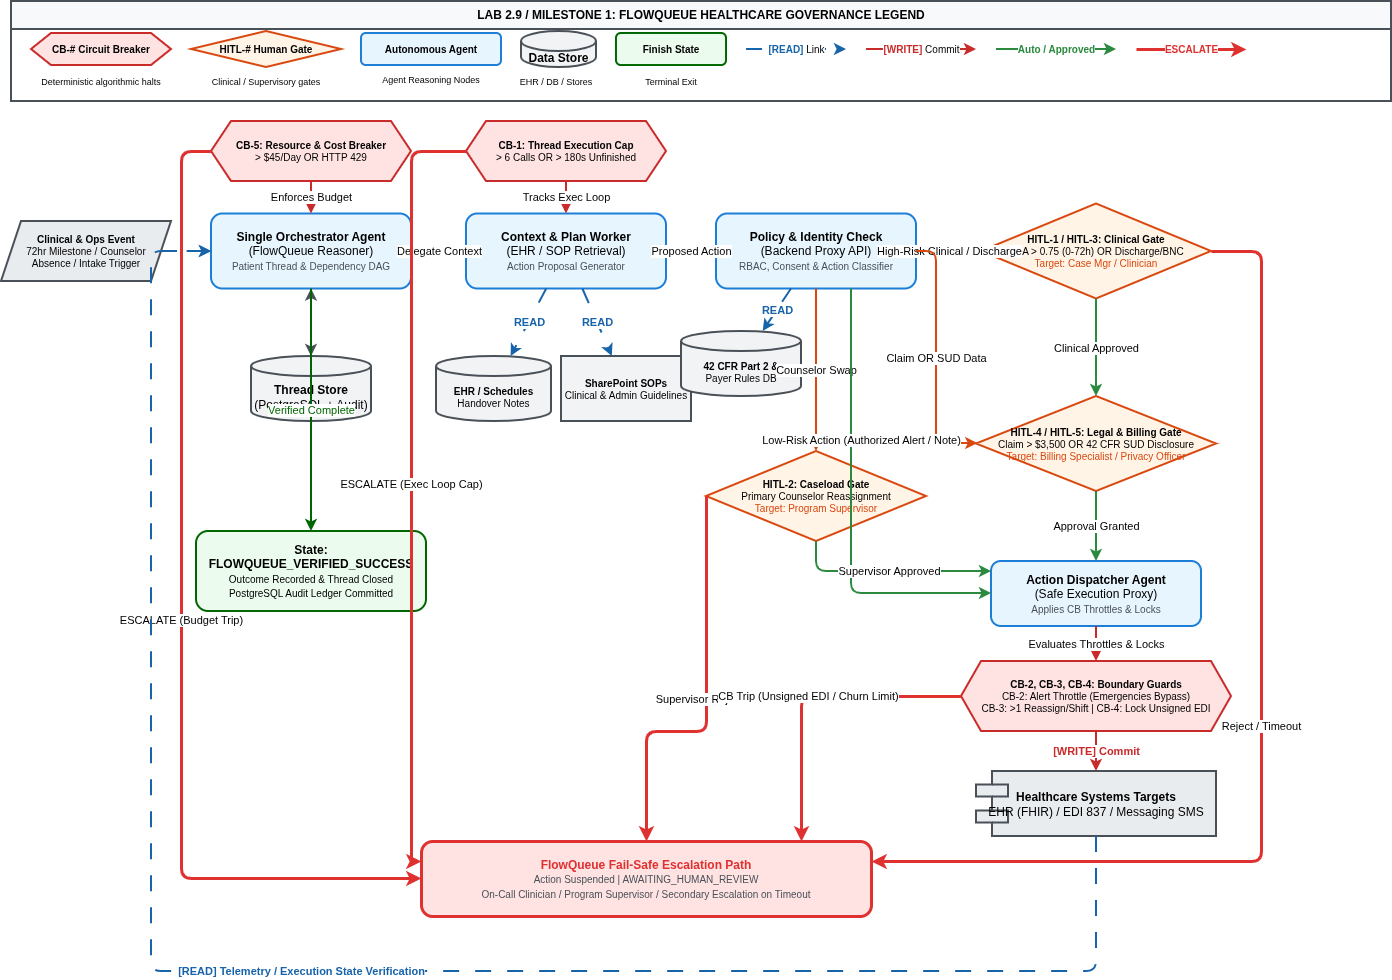

The diagram above was exported from draw.io. Its source (the exported page's mxGraphModel, read from the mxfile embedded in the PNG):
<mxGraphModel dx="1663" dy="1049" grid="1" gridSize="10" guides="1" tooltips="1" connect="1" arrows="1" fold="1" page="1" pageScale="1" pageWidth="1100" pageHeight="850" math="0" shadow="0">
  <root>
    <mxCell id="0" />
    <mxCell id="1" parent="0" />
    <mxCell id="legend_box" parent="1" style="swimlane;whiteSpace=wrap;html=1;fillColor=#f8f9fa;strokeColor=#495057;strokeWidth=2;fontStyle=1;align=center;verticalAlign=top;startSize=28;" value="&lt;b&gt;LAB 2.9 / MILESTONE 1: FLOWQUEUE HEALTHCARE GOVERNANCE LEGEND&lt;/b&gt;" vertex="1">
      <mxGeometry height="100" width="1380" x="40" y="20" as="geometry" />
    </mxCell>
    <mxCell id="leg_cb" parent="legend_box" style="shape=hexagon;perimeter=hexagonPerimeter2;whiteSpace=wrap;html=1;fixedSize=1;fillColor=#ffe3e3;strokeColor=#c92a2a;strokeWidth=2;fontSize=10;" value="&lt;b&gt;CB-# Circuit Breaker&lt;/b&gt;" vertex="1">
      <mxGeometry height="32" width="140" x="20" y="32" as="geometry" />
    </mxCell>
    <mxCell id="leg_hitl" parent="legend_box" style="rhombus;whiteSpace=wrap;html=1;fillColor=#fff4e6;strokeColor=#d9480f;strokeWidth=2;fontSize=10;" value="&lt;b&gt;HITL-# Human Gate&lt;/b&gt;" vertex="1">
      <mxGeometry height="36" width="150" x="180" y="30" as="geometry" />
    </mxCell>
    <mxCell id="leg_agent" parent="legend_box" style="rounded=1;whiteSpace=wrap;html=1;fillColor=#e7f5ff;strokeColor=#1c7ed6;strokeWidth=2;fontSize=10;" value="&lt;b&gt;Autonomous Agent&lt;/b&gt;" vertex="1">
      <mxGeometry height="32" width="140" x="350" y="32" as="geometry" />
    </mxCell>
    <mxCell id="leg_data" parent="legend_box" style="shape=cylinder3;whiteSpace=wrap;html=1;boundedLbl=1;backgroundOutline=1;size=10;fillColor=#f1f3f5;strokeColor=#495057;strokeWidth=2;" value="&lt;b&gt;Data Store&lt;/b&gt;" vertex="1">
      <mxGeometry height="36" width="75" x="510" y="30" as="geometry" />
    </mxCell>
    <mxCell id="leg_finish" parent="legend_box" style="rounded=1;whiteSpace=wrap;html=1;strokeColor=#006600;strokeWidth=2;fillColor=#ebfbee;fontSize=10;" value="&lt;b&gt;Finish State&lt;/b&gt;" vertex="1">
      <mxGeometry height="32" width="110" x="605" y="32" as="geometry" />
    </mxCell>
    <mxCell id="leg_read" edge="1" parent="legend_box" style="endArrow=classic;html=1;strokeColor=#1864ab;strokeWidth=2;dashed=1;dashPattern=8 8;fontSize=10;" value="&lt;b style=&quot;color:#1864ab;&quot;&gt;[READ]&lt;/b&gt; Link">
      <mxGeometry height="50" relative="1" width="50" as="geometry">
        <mxPoint x="735" y="48" as="sourcePoint" />
        <mxPoint x="835" y="48" as="targetPoint" />
      </mxGeometry>
    </mxCell>
    <mxCell id="leg_write" edge="1" parent="legend_box" style="endArrow=classic;html=1;strokeColor=#c92a2a;strokeWidth=2;fontSize=10;" value="&lt;b style=&quot;color:#c92a2a;&quot;&gt;[WRITE]&lt;/b&gt; Commit">
      <mxGeometry height="50" relative="1" width="50" as="geometry">
        <mxPoint x="855" y="48" as="sourcePoint" />
        <mxPoint x="965" y="48" as="targetPoint" />
      </mxGeometry>
    </mxCell>
    <mxCell id="leg_auto" edge="1" parent="legend_box" style="endArrow=classic;html=1;strokeColor=#2b8a3e;strokeWidth=2;fontSize=10;" value="&lt;b style=&quot;color:#2b8a3e;&quot;&gt;Auto / Approved&lt;/b&gt;">
      <mxGeometry height="50" relative="1" width="50" as="geometry">
        <mxPoint x="985" y="48" as="sourcePoint" />
        <mxPoint x="1105" y="48" as="targetPoint" />
      </mxGeometry>
    </mxCell>
    <mxCell id="leg_esc" edge="1" parent="legend_box" style="endArrow=classic;html=1;strokeColor=#e03131;strokeWidth=3;fontSize=10;" value="&lt;b style=&quot;color:#e03131;&quot;&gt;ESCALATE&lt;/b&gt;">
      <mxGeometry height="50" relative="1" width="50" as="geometry">
        <mxPoint x="1125" y="48" as="sourcePoint" />
        <mxPoint x="1235" y="48" as="targetPoint" />
      </mxGeometry>
    </mxCell>
    <mxCell id="leg_sub_cb" parent="legend_box" style="text;html=1;whiteSpace=wrap;strokeColor=none;fillColor=none;align=center;verticalAlign=middle;fontSize=9;" value="Deterministic algorithmic halts" vertex="1">
      <mxGeometry height="30" width="180" y="66" as="geometry" />
    </mxCell>
    <mxCell id="leg_sub_hitl" parent="legend_box" style="text;html=1;whiteSpace=wrap;strokeColor=none;fillColor=none;align=center;verticalAlign=middle;fontSize=9;" value="Clinical / Supervisory gates" vertex="1">
      <mxGeometry height="30" width="180" x="165" y="66" as="geometry" />
    </mxCell>
    <mxCell id="leg_sub_agent" parent="legend_box" style="text;html=1;whiteSpace=wrap;strokeColor=none;fillColor=none;align=center;verticalAlign=middle;fontSize=9;" value="Agent Reasoning Nodes" vertex="1">
      <mxGeometry height="30" width="140" x="350" y="64" as="geometry" />
    </mxCell>
    <mxCell id="leg_sub_data" parent="legend_box" style="text;html=1;whiteSpace=wrap;strokeColor=none;fillColor=none;align=center;verticalAlign=middle;fontSize=9;" value="EHR / DB / Stores" vertex="1">
      <mxGeometry height="30" width="120" x="485" y="66" as="geometry" />
    </mxCell>
    <mxCell id="leg_sub_fin" parent="legend_box" style="text;html=1;whiteSpace=wrap;strokeColor=none;fillColor=none;align=center;verticalAlign=middle;fontSize=9;" value="Terminal Exit" vertex="1">
      <mxGeometry height="30" width="110" x="605" y="66" as="geometry" />
    </mxCell>
    <mxCell id="node_event_trigger" parent="1" style="shape=parallelogram;perimeter=parallelogramPerimeter;whiteSpace=wrap;html=1;fixedSize=1;fillColor=#e9ecef;strokeColor=#495057;strokeWidth=2;fontSize=10;" value="&lt;b&gt;Clinical &amp;amp; Ops Event&lt;/b&gt;&lt;br&gt;72hr Milestone / Counselor&lt;br&gt;Absence / Intake Trigger" vertex="1">
      <mxGeometry height="60" width="170" x="30" y="240" as="geometry" />
    </mxCell>
    <mxCell id="node_cb5" parent="1" style="shape=hexagon;perimeter=hexagonPerimeter2;whiteSpace=wrap;html=1;fixedSize=1;fillColor=#ffe3e3;strokeColor=#c92a2a;strokeWidth=2;fontSize=10;" value="&lt;b&gt;CB-5: Resource &amp;amp; Cost Breaker&lt;/b&gt;&lt;br&gt;&amp;gt; $45/Day OR HTTP 429" vertex="1">
      <mxGeometry height="60" width="200" x="240" y="140" as="geometry" />
    </mxCell>
    <mxCell id="node_agent_orchestrator" parent="1" style="rounded=1;whiteSpace=wrap;html=1;fillColor=#e7f5ff;strokeColor=#1c7ed6;strokeWidth=2;" value="&lt;b&gt;Single Orchestrator Agent&lt;/b&gt;&lt;br&gt;(FlowQueue Reasoner)&lt;br&gt;&lt;font color=&quot;#495057&quot; style=&quot;font-size:10px;&quot;&gt;Patient Thread &amp;amp; Dependency DAG&lt;/font&gt;" vertex="1">
      <mxGeometry height="75" width="200" x="240" y="232.5" as="geometry" />
    </mxCell>
    <mxCell id="node_thread_store" parent="1" style="shape=cylinder3;whiteSpace=wrap;html=1;boundedLbl=1;backgroundOutline=1;size=10;fillColor=#f1f3f5;strokeColor=#495057;strokeWidth=2;" value="&lt;b&gt;Thread Store&lt;/b&gt;&lt;br&gt;(PostgreSQL + Audit)" vertex="1">
      <mxGeometry height="65" width="120" x="280" y="375" as="geometry" />
    </mxCell>
    <mxCell id="node_cb1" parent="1" style="shape=hexagon;perimeter=hexagonPerimeter2;whiteSpace=wrap;html=1;fixedSize=1;fillColor=#ffe3e3;strokeColor=#c92a2a;strokeWidth=2;fontSize=10;" value="&lt;b&gt;CB-1: Thread Execution Cap&lt;/b&gt;&lt;br&gt;&amp;gt; 6 Calls OR &amp;gt; 180s Unfinished" vertex="1">
      <mxGeometry height="60" width="200" x="495" y="140" as="geometry" />
    </mxCell>
    <mxCell id="node_agent_planner" parent="1" style="rounded=1;whiteSpace=wrap;html=1;fillColor=#e7f5ff;strokeColor=#1c7ed6;strokeWidth=2;" value="&lt;b&gt;Context &amp;amp; Plan Worker&lt;/b&gt;&lt;br&gt;(EHR / SOP Retrieval)&lt;br&gt;&lt;font color=&quot;#495057&quot; style=&quot;font-size:10px;&quot;&gt;Action Proposal Generator&lt;/font&gt;" vertex="1">
      <mxGeometry height="75" width="200" x="495" y="232.5" as="geometry" />
    </mxCell>
    <mxCell id="node_ehr_db" parent="1" style="shape=cylinder3;whiteSpace=wrap;html=1;boundedLbl=1;backgroundOutline=1;size=10;fillColor=#f1f3f5;strokeColor=#495057;strokeWidth=2;fontSize=10;" value="&lt;b&gt;EHR / Schedules&lt;/b&gt;&lt;br&gt;Handover Notes" vertex="1">
      <mxGeometry height="65" width="115" x="465" y="375" as="geometry" />
    </mxCell>
    <mxCell id="node_sharepoint" parent="1" style="rounded=0;whiteSpace=wrap;html=1;fillColor=#f1f3f5;strokeColor=#495057;strokeWidth=2;fontSize=10;" value="&lt;b&gt;SharePoint SOPs&lt;/b&gt;&lt;br&gt;Clinical &amp;amp; Admin Guidelines" vertex="1">
      <mxGeometry height="65" width="130" x="590" y="375" as="geometry" />
    </mxCell>
    <mxCell id="node_agent_policy" parent="1" style="rounded=1;whiteSpace=wrap;html=1;fillColor=#e7f5ff;strokeColor=#1c7ed6;strokeWidth=2;" value="&lt;b&gt;Policy &amp;amp; Identity Check&lt;/b&gt;&lt;br&gt;(Backend Proxy API)&lt;br&gt;&lt;font color=&quot;#495057&quot; style=&quot;font-size:10px;&quot;&gt;RBAC, Consent &amp;amp; Action Classifier&lt;/font&gt;" vertex="1">
      <mxGeometry height="75" width="200" x="745" y="232.5" as="geometry" />
    </mxCell>
    <mxCell id="node_policy_rules" parent="1" style="shape=cylinder3;whiteSpace=wrap;html=1;boundedLbl=1;backgroundOutline=1;size=10;fillColor=#f1f3f5;strokeColor=#495057;strokeWidth=2;fontSize=10;" value="&lt;b&gt;42 CFR Part 2 &amp;amp;&lt;/b&gt;&lt;br&gt;Payer Rules DB" vertex="1">
      <mxGeometry height="65" width="120" x="710" y="350" as="geometry" />
    </mxCell>
    <mxCell id="node_hitl_clinical" parent="1" style="rhombus;whiteSpace=wrap;html=1;fillColor=#fff4e6;strokeColor=#d9480f;strokeWidth=2;fontSize=10;" value="&lt;b&gt;HITL-1 / HITL-3: Clinical Gate&lt;/b&gt;&lt;br&gt;ACA &amp;gt; 0.75 (0-72h) OR Discharge/BNC&lt;br&gt;&lt;font color=&quot;#d9480f&quot;&gt;Target: Case Mgr / Clinician&lt;/font&gt;" vertex="1">
      <mxGeometry height="95" width="230" x="1010" y="222.5" as="geometry" />
    </mxCell>
    <mxCell id="node_hitl_caseload" parent="1" style="rhombus;whiteSpace=wrap;html=1;fillColor=#fff4e6;strokeColor=#d9480f;strokeWidth=2;fontSize=10;" value="&lt;b&gt;HITL-2: Caseload Gate&lt;/b&gt;&lt;br&gt;Primary Counselor Reassignment&lt;br&gt;&lt;font color=&quot;#d9480f&quot;&gt;Target: Program Supervisor&lt;/font&gt;" vertex="1">
      <mxGeometry height="90" width="220" x="735" y="470" as="geometry" />
    </mxCell>
    <mxCell id="node_hitl_billing" parent="1" style="rhombus;whiteSpace=wrap;html=1;fillColor=#fff4e6;strokeColor=#d9480f;strokeWidth=2;fontSize=10;" value="&lt;b&gt;HITL-4 / HITL-5: Legal &amp;amp; Billing Gate&lt;/b&gt;&lt;br&gt;Claim &amp;gt; $3,500 OR 42 CFR SUD Disclosure&lt;br&gt;&lt;font color=&quot;#d9480f&quot;&gt;Target: Billing Specialist / Privacy Officer&lt;/font&gt;" vertex="1">
      <mxGeometry height="95" width="240" x="1005" y="415" as="geometry" />
    </mxCell>
    <mxCell id="node_agent_dispatcher" parent="1" style="rounded=1;whiteSpace=wrap;html=1;fillColor=#e7f5ff;strokeColor=#1c7ed6;strokeWidth=2;" value="&lt;b&gt;Action Dispatcher Agent&lt;/b&gt;&lt;br&gt;(Safe Execution Proxy)&lt;br&gt;&lt;font color=&quot;#495057&quot; style=&quot;font-size:10px;&quot;&gt;Applies CB Throttles &amp;amp; Locks&lt;/font&gt;" vertex="1">
      <mxGeometry height="65" width="210" x="1020" y="580" as="geometry" />
    </mxCell>
    <mxCell id="node_cb_action" parent="1" style="shape=hexagon;perimeter=hexagonPerimeter2;whiteSpace=wrap;html=1;fixedSize=1;fillColor=#ffe3e3;strokeColor=#c92a2a;strokeWidth=2;fontSize=10;" value="&lt;b&gt;CB-2, CB-3, CB-4: Boundary Guards&lt;/b&gt;&lt;br&gt;CB-2: Alert Throttle (Emergencies Bypass)&lt;br&gt;CB-3: &amp;gt;1 Reassign/Shift | CB-4: Lock Unsigned EDI" vertex="1">
      <mxGeometry height="70" width="270" x="990" y="680" as="geometry" />
    </mxCell>
    <mxCell id="node_prod_target" parent="1" style="shape=component;whiteSpace=wrap;html=1;fillColor=#e9ecef;strokeColor=#495057;strokeWidth=2;" value="&lt;b&gt;Healthcare Systems Targets&lt;/b&gt;&lt;br&gt;EHR (FHIR) / EDI 837 / Messaging SMS" vertex="1">
      <mxGeometry height="65" width="240" x="1005" y="790" as="geometry" />
    </mxCell>
    <mxCell id="node_escalation_sink" parent="1" style="rounded=1;whiteSpace=wrap;html=1;fillColor=#ffe3e3;strokeColor=#e03131;strokeWidth=3;" value="&lt;b style=&quot;color:#e03131;&quot;&gt;FlowQueue Fail-Safe Escalation Path&lt;/b&gt;&lt;br&gt;&lt;font color=&quot;#495057&quot; style=&quot;font-size:10px;&quot;&gt;Action Suspended | AWAITING_HUMAN_REVIEW&lt;br&gt;On-Call Clinician / Program Supervisor / Secondary Escalation on Timeout&lt;/font&gt;" vertex="1">
      <mxGeometry height="75" width="450" x="450" y="860" as="geometry" />
    </mxCell>
    <mxCell id="node_verified_success" parent="1" style="rounded=1;whiteSpace=wrap;html=1;roundedPerimeter=1;strokeColor=#006600;strokeWidth=2;fillColor=#ebfbee;shadow=0;" value="&lt;b&gt;State: FLOWQUEUE_VERIFIED_SUCCESS&lt;/b&gt;&lt;br&gt;&lt;font style=&quot;font-size: 10px;&quot;&gt;Outcome Recorded &amp;amp; Thread Closed&lt;br&gt;PostgreSQL Audit Ledger Committed&lt;/font&gt;" vertex="1">
      <mxGeometry height="80" width="230" x="225" y="550" as="geometry" />
    </mxCell>
    <mxCell id="e_trigger_orch" edge="1" parent="1" source="node_event_trigger" style="endArrow=classic;html=1;dashed=1;dashPattern=8 8;strokeWidth=2;strokeColor=#1864ab;" target="node_agent_orchestrator">
      <mxGeometry relative="1" as="geometry" />
    </mxCell>
    <mxCell id="e_cb5_orch" edge="1" parent="1" source="node_cb5" style="endArrow=classic;html=1;strokeWidth=2;strokeColor=#c92a2a;" target="node_agent_orchestrator" value="Enforces Budget">
      <mxGeometry relative="1" as="geometry" />
    </mxCell>
    <mxCell id="e_state_sync" edge="1" parent="1" source="node_agent_orchestrator" style="endArrow=classic;startArrow=classic;html=1;strokeWidth=2;strokeColor=#495057;" target="node_thread_store">
      <mxGeometry relative="1" as="geometry" />
    </mxCell>
    <mxCell id="e_orch_delegate" edge="1" parent="1" source="node_agent_orchestrator" style="endArrow=classic;html=1;strokeWidth=2;strokeColor=#1c7ed6;" target="node_agent_planner" value="Delegate Context">
      <mxGeometry relative="1" as="geometry" />
    </mxCell>
    <mxCell id="e_cb1_planner" edge="1" parent="1" source="node_cb1" style="endArrow=classic;html=1;strokeWidth=2;strokeColor=#c92a2a;" target="node_agent_planner" value="Tracks Exec Loop">
      <mxGeometry relative="1" as="geometry" />
    </mxCell>
    <mxCell id="e_ehr_read" edge="1" parent="1" source="node_agent_planner" style="endArrow=classic;html=1;dashed=1;dashPattern=8 8;strokeWidth=2;strokeColor=#1864ab;" target="node_ehr_db" value="&lt;b style=&quot;color:#1864ab;&quot;&gt;READ&lt;/b&gt;">
      <mxGeometry relative="1" as="geometry" />
    </mxCell>
    <mxCell id="e_sop_read" edge="1" parent="1" source="node_agent_planner" style="endArrow=classic;dashed=1;dashPattern=8 8;html=1;strokeWidth=2;strokeColor=#1864ab;" target="node_sharepoint" value="&lt;b style=&quot;color:#1864ab;&quot;&gt;READ&lt;/b&gt;">
      <mxGeometry relative="1" as="geometry" />
    </mxCell>
    <mxCell id="e_planner_policy" edge="1" parent="1" source="node_agent_planner" style="endArrow=classic;html=1;strokeWidth=2;strokeColor=#1c7ed6;" target="node_agent_policy" value="Proposed Action">
      <mxGeometry relative="1" as="geometry" />
    </mxCell>
    <mxCell id="e_policy_repo" edge="1" parent="1" source="node_agent_policy" style="endArrow=classic;dashed=1;dashPattern=8 8;html=1;strokeWidth=2;strokeColor=#1864ab;" target="node_policy_rules" value="&lt;b style=&quot;color:#1864ab;&quot;&gt;READ&lt;/b&gt;">
      <mxGeometry relative="1" as="geometry" />
    </mxCell>
    <mxCell id="e_policy_clinical" edge="1" parent="1" source="node_agent_policy" style="endArrow=classic;html=1;strokeWidth=2;strokeColor=#d9480f;" target="node_hitl_clinical" value="High-Risk Clinical / Discharge">
      <mxGeometry relative="1" as="geometry" />
    </mxCell>
    <mxCell id="e_policy_caseload" edge="1" parent="1" source="node_agent_policy" style="endArrow=classic;html=1;strokeWidth=2;strokeColor=#d9480f;" target="node_hitl_caseload" value="Counselor Swap">
      <mxGeometry relative="1" as="geometry" />
    </mxCell>
    <mxCell id="e_policy_billing" edge="1" parent="1" source="node_agent_policy" style="endArrow=classic;html=1;strokeWidth=2;strokeColor=#d9480f;edgeStyle=orthogonalEdgeStyle;curved=0;" target="node_hitl_billing" value="Claim OR SUD Data">
      <mxGeometry relative="1" as="geometry">
        <Array as="points">
          <mxPoint x="965" y="270" />
          <mxPoint x="965" y="462" />
        </Array>
      </mxGeometry>
    </mxCell>
    <mxCell id="e_policy_bypass" edge="1" parent="1" source="node_agent_policy" style="endArrow=classic;html=1;strokeWidth=2;strokeColor=#2b8a3e;edgeStyle=orthogonalEdgeStyle;curved=0;" target="node_agent_dispatcher" value="Low-Risk Action (Authorized Alert / Note)">
      <mxGeometry relative="1" x="-0.32" y="10" as="geometry">
        <mxPoint as="offset" />
        <Array as="points">
          <mxPoint x="880" y="612" />
        </Array>
      </mxGeometry>
    </mxCell>
    <mxCell id="e_hitl1_pass" edge="1" parent="1" source="node_hitl_clinical" style="endArrow=classic;html=1;strokeWidth=2;strokeColor=#2b8a3e;" target="node_hitl_billing" value="Clinical Approved">
      <mxGeometry relative="1" as="geometry" />
    </mxCell>
    <mxCell id="e_hitl4_pass" edge="1" parent="1" source="node_hitl_billing" style="endArrow=classic;html=1;strokeWidth=2;strokeColor=#2b8a3e;" target="node_agent_dispatcher" value="Approval Granted">
      <mxGeometry relative="1" as="geometry" />
    </mxCell>
    <mxCell id="e_caseload_pass" edge="1" parent="1" source="node_hitl_caseload" style="endArrow=classic;html=1;strokeWidth=2;strokeColor=#2b8a3e;edgeStyle=orthogonalEdgeStyle;curved=0;" target="node_agent_dispatcher" value="Supervisor Approved">
      <mxGeometry relative="1" as="geometry">
        <Array as="points">
          <mxPoint x="845" y="590" />
        </Array>
      </mxGeometry>
    </mxCell>
    <mxCell id="e_disp_cb" edge="1" parent="1" source="node_agent_dispatcher" style="endArrow=classic;html=1;strokeWidth=2;strokeColor=#c92a2a;" target="node_cb_action" value="Evaluates Throttles &amp;amp; Locks">
      <mxGeometry relative="1" as="geometry" />
    </mxCell>
    <mxCell id="e_cb_write" edge="1" parent="1" source="node_cb_action" style="endArrow=classic;html=1;strokeWidth=2;strokeColor=#c92a2a;" target="node_prod_target" value="&lt;b style=&quot;color:#c92a2a;&quot;&gt;[WRITE] Commit&lt;/b&gt;">
      <mxGeometry relative="1" as="geometry" />
    </mxCell>
    <mxCell id="esc_cb5" edge="1" parent="1" source="node_cb5" style="endArrow=classic;html=1;strokeWidth=3;strokeColor=#e03131;edgeStyle=orthogonalEdgeStyle;curved=0;" target="node_escalation_sink" value="ESCALATE (Budget Trip)">
      <mxGeometry relative="1" as="geometry">
        <Array as="points">
          <mxPoint x="210" y="170" />
          <mxPoint x="210" y="897" />
        </Array>
      </mxGeometry>
    </mxCell>
    <mxCell id="esc_cb1" edge="1" parent="1" source="node_cb1" style="endArrow=classic;html=1;strokeWidth=3;strokeColor=#e03131;edgeStyle=orthogonalEdgeStyle;curved=0;" target="node_escalation_sink" value="ESCALATE (Exec Loop Cap)">
      <mxGeometry relative="1" as="geometry">
        <Array as="points">
          <mxPoint x="440" y="170" />
          <mxPoint x="440" y="880" />
        </Array>
      </mxGeometry>
    </mxCell>
    <mxCell id="esc_hitl1" edge="1" parent="1" source="node_hitl_clinical" style="endArrow=classic;html=1;strokeWidth=3;strokeColor=#e03131;edgeStyle=orthogonalEdgeStyle;curved=0;" target="node_escalation_sink" value="Reject / Timeout">
      <mxGeometry relative="1" as="geometry">
        <Array as="points">
          <mxPoint x="1290" y="270" />
          <mxPoint x="1290" y="880" />
          <mxPoint x="900" y="880" />
        </Array>
      </mxGeometry>
    </mxCell>
    <mxCell id="esc_hitl2" edge="1" parent="1" source="node_hitl_caseload" style="endArrow=classic;html=1;strokeWidth=3;strokeColor=#e03131;edgeStyle=orthogonalEdgeStyle;curved=0;" target="node_escalation_sink" value="Supervisor Rejection">
      <mxGeometry relative="1" as="geometry">
        <Array as="points">
          <mxPoint x="735" y="750" />
          <mxPoint x="675" y="750" />
        </Array>
      </mxGeometry>
    </mxCell>
    <mxCell id="esc_cb_action" edge="1" parent="1" source="node_cb_action" style="endArrow=classic;html=1;strokeWidth=3;strokeColor=#e03131;edgeStyle=orthogonalEdgeStyle;curved=0;" target="node_escalation_sink" value="CB Trip (Unsigned EDI / Churn Limit)">
      <mxGeometry relative="1" as="geometry">
        <Array as="points">
          <mxPoint x="990" y="715" />
          <mxPoint x="830" y="715" />
          <mxPoint x="830" y="860" />
        </Array>
      </mxGeometry>
    </mxCell>
    <mxCell id="e_telemetry_loop" edge="1" parent="1" source="node_prod_target" style="endArrow=classic;html=1;dashed=1;dashPattern=8 8;strokeWidth=2;strokeColor=#1864ab;fontColor=#1864ab;edgeStyle=orthogonalEdgeStyle;curved=0;" target="node_agent_orchestrator" value="&lt;b&gt;[READ] Telemetry / Execution State Verification&lt;/b&gt;">
      <mxGeometry relative="1" as="geometry">
        <Array as="points">
          <mxPoint x="1125" y="990" />
          <mxPoint x="180" y="990" />
          <mxPoint x="180" y="270" />
        </Array>
      </mxGeometry>
    </mxCell>
    <mxCell id="e_resolve_success" edge="1" parent="1" source="node_agent_orchestrator" style="endArrow=classic;html=1;strokeWidth=2;strokeColor=#006600;fontColor=#006600;" target="node_verified_success" value="Verified Complete">
      <mxGeometry relative="1" as="geometry" />
    </mxCell>
  </root>
</mxGraphModel>